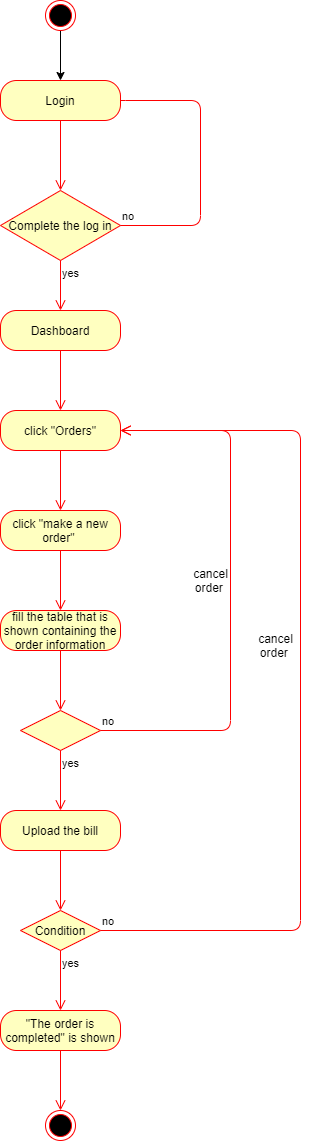

The diagram above was exported from draw.io. Its source (the exported page's mxGraphModel, read from the mxfile embedded in the PNG):
<mxGraphModel dx="868" dy="482" grid="1" gridSize="10" guides="1" tooltips="1" connect="1" arrows="1" fold="1" page="1" pageScale="1" pageWidth="1169" pageHeight="826" background="#ffffff" math="0" shadow="0">
  <root>
    <mxCell id="0" />
    <mxCell id="1" parent="0" />
    <mxCell id="wIVKSmhGmPSni4u1MhpQ-47" value="" style="edgeStyle=orthogonalEdgeStyle;rounded=0;orthogonalLoop=1;jettySize=auto;html=1;entryX=0.5;entryY=0;entryDx=0;entryDy=0;" edge="1" parent="1" source="wIVKSmhGmPSni4u1MhpQ-48" target="wIVKSmhGmPSni4u1MhpQ-52">
      <mxGeometry relative="1" as="geometry">
        <mxPoint x="410" y="400" as="targetPoint" />
      </mxGeometry>
    </mxCell>
    <mxCell id="wIVKSmhGmPSni4u1MhpQ-48" value="" style="ellipse;html=1;shape=endState;fillColor=#000000;strokeColor=#ff0000;" vertex="1" parent="1">
      <mxGeometry x="395" y="310" width="30" height="30" as="geometry" />
    </mxCell>
    <mxCell id="wIVKSmhGmPSni4u1MhpQ-49" value="Complete the log in" style="rhombus;whiteSpace=wrap;html=1;fillColor=#ffffc0;strokeColor=#ff0000;" vertex="1" parent="1">
      <mxGeometry x="350" y="500" width="120" height="70" as="geometry" />
    </mxCell>
    <mxCell id="wIVKSmhGmPSni4u1MhpQ-50" value="no" style="edgeStyle=orthogonalEdgeStyle;html=1;align=left;verticalAlign=bottom;endArrow=open;endSize=8;strokeColor=#ff0000;entryX=1;entryY=0.25;entryDx=0;entryDy=0;exitX=1;exitY=0.5;exitDx=0;exitDy=0;" edge="1" parent="1" source="wIVKSmhGmPSni4u1MhpQ-49">
      <mxGeometry x="-1" relative="1" as="geometry">
        <mxPoint x="465" y="412.5" as="targetPoint" />
        <Array as="points">
          <mxPoint x="550" y="535" />
          <mxPoint x="550" y="410" />
          <mxPoint x="465" y="410" />
        </Array>
      </mxGeometry>
    </mxCell>
    <mxCell id="wIVKSmhGmPSni4u1MhpQ-51" value="yes" style="edgeStyle=orthogonalEdgeStyle;html=1;align=left;verticalAlign=top;endArrow=open;endSize=8;strokeColor=#ff0000;" edge="1" parent="1" source="wIVKSmhGmPSni4u1MhpQ-49">
      <mxGeometry x="-1" relative="1" as="geometry">
        <mxPoint x="410" y="620" as="targetPoint" />
      </mxGeometry>
    </mxCell>
    <mxCell id="wIVKSmhGmPSni4u1MhpQ-52" value="Login" style="rounded=1;whiteSpace=wrap;html=1;arcSize=40;fontColor=#000000;fillColor=#ffffc0;strokeColor=#ff0000;" vertex="1" parent="1">
      <mxGeometry x="350" y="390" width="120" height="40" as="geometry" />
    </mxCell>
    <mxCell id="wIVKSmhGmPSni4u1MhpQ-53" value="" style="edgeStyle=orthogonalEdgeStyle;html=1;verticalAlign=bottom;endArrow=open;endSize=8;strokeColor=#ff0000;entryX=0.5;entryY=0;entryDx=0;entryDy=0;" edge="1" parent="1" source="wIVKSmhGmPSni4u1MhpQ-52" target="wIVKSmhGmPSni4u1MhpQ-49">
      <mxGeometry relative="1" as="geometry">
        <mxPoint x="430" y="480" as="targetPoint" />
      </mxGeometry>
    </mxCell>
    <mxCell id="wIVKSmhGmPSni4u1MhpQ-54" value="Dashboard" style="rounded=1;whiteSpace=wrap;html=1;arcSize=40;fontColor=#000000;fillColor=#ffffc0;strokeColor=#ff0000;" vertex="1" parent="1">
      <mxGeometry x="350" y="620" width="120" height="40" as="geometry" />
    </mxCell>
    <mxCell id="wIVKSmhGmPSni4u1MhpQ-55" value="" style="edgeStyle=orthogonalEdgeStyle;html=1;verticalAlign=bottom;endArrow=open;endSize=8;strokeColor=#ff0000;" edge="1" parent="1" source="wIVKSmhGmPSni4u1MhpQ-54">
      <mxGeometry relative="1" as="geometry">
        <mxPoint x="410" y="720" as="targetPoint" />
      </mxGeometry>
    </mxCell>
    <mxCell id="wIVKSmhGmPSni4u1MhpQ-56" value="click &quot;Orders&quot;" style="rounded=1;whiteSpace=wrap;html=1;arcSize=40;fontColor=#000000;fillColor=#ffffc0;strokeColor=#ff0000;" vertex="1" parent="1">
      <mxGeometry x="350" y="720" width="120" height="40" as="geometry" />
    </mxCell>
    <mxCell id="wIVKSmhGmPSni4u1MhpQ-57" value="" style="edgeStyle=orthogonalEdgeStyle;html=1;verticalAlign=bottom;endArrow=open;endSize=8;strokeColor=#ff0000;" edge="1" parent="1" source="wIVKSmhGmPSni4u1MhpQ-56">
      <mxGeometry relative="1" as="geometry">
        <mxPoint x="410" y="820" as="targetPoint" />
      </mxGeometry>
    </mxCell>
    <mxCell id="wIVKSmhGmPSni4u1MhpQ-58" value="click &quot;make a new order&quot;&amp;nbsp;" style="rounded=1;whiteSpace=wrap;html=1;arcSize=40;fontColor=#000000;fillColor=#ffffc0;strokeColor=#ff0000;" vertex="1" parent="1">
      <mxGeometry x="350" y="820" width="120" height="40" as="geometry" />
    </mxCell>
    <mxCell id="wIVKSmhGmPSni4u1MhpQ-59" value="" style="edgeStyle=orthogonalEdgeStyle;html=1;verticalAlign=bottom;endArrow=open;endSize=8;strokeColor=#ff0000;" edge="1" parent="1" source="wIVKSmhGmPSni4u1MhpQ-58">
      <mxGeometry relative="1" as="geometry">
        <mxPoint x="410" y="920" as="targetPoint" />
      </mxGeometry>
    </mxCell>
    <mxCell id="wIVKSmhGmPSni4u1MhpQ-68" value="fill the table that is shown containing the order information" style="rounded=1;whiteSpace=wrap;html=1;arcSize=40;fontColor=#000000;fillColor=#ffffc0;strokeColor=#ff0000;" vertex="1" parent="1">
      <mxGeometry x="350" y="920" width="120" height="40" as="geometry" />
    </mxCell>
    <mxCell id="wIVKSmhGmPSni4u1MhpQ-69" value="" style="edgeStyle=orthogonalEdgeStyle;html=1;verticalAlign=bottom;endArrow=open;endSize=8;strokeColor=#ff0000;" edge="1" source="wIVKSmhGmPSni4u1MhpQ-68" parent="1">
      <mxGeometry relative="1" as="geometry">
        <mxPoint x="410" y="1020" as="targetPoint" />
      </mxGeometry>
    </mxCell>
    <mxCell id="wIVKSmhGmPSni4u1MhpQ-70" value="" style="rhombus;whiteSpace=wrap;html=1;fillColor=#ffffc0;strokeColor=#ff0000;" vertex="1" parent="1">
      <mxGeometry x="370" y="1020" width="80" height="40" as="geometry" />
    </mxCell>
    <mxCell id="wIVKSmhGmPSni4u1MhpQ-71" value="no" style="edgeStyle=orthogonalEdgeStyle;html=1;align=left;verticalAlign=bottom;endArrow=open;endSize=8;strokeColor=#ff0000;entryX=1;entryY=0.5;entryDx=0;entryDy=0;" edge="1" source="wIVKSmhGmPSni4u1MhpQ-70" parent="1" target="wIVKSmhGmPSni4u1MhpQ-56">
      <mxGeometry x="-1" relative="1" as="geometry">
        <mxPoint x="580" y="740" as="targetPoint" />
        <Array as="points">
          <mxPoint x="580" y="1040" />
          <mxPoint x="580" y="740" />
        </Array>
      </mxGeometry>
    </mxCell>
    <mxCell id="wIVKSmhGmPSni4u1MhpQ-72" value="yes" style="edgeStyle=orthogonalEdgeStyle;html=1;align=left;verticalAlign=top;endArrow=open;endSize=8;strokeColor=#ff0000;" edge="1" source="wIVKSmhGmPSni4u1MhpQ-70" parent="1">
      <mxGeometry x="-1" relative="1" as="geometry">
        <mxPoint x="410" y="1120" as="targetPoint" />
      </mxGeometry>
    </mxCell>
    <mxCell id="wIVKSmhGmPSni4u1MhpQ-74" value="cancel&lt;br&gt;order&amp;nbsp;" style="text;html=1;align=center;verticalAlign=middle;resizable=0;points=[];autosize=1;" vertex="1" parent="1">
      <mxGeometry x="535" y="875" width="50" height="30" as="geometry" />
    </mxCell>
    <mxCell id="wIVKSmhGmPSni4u1MhpQ-75" value="Upload the bill" style="rounded=1;whiteSpace=wrap;html=1;arcSize=40;fontColor=#000000;fillColor=#ffffc0;strokeColor=#ff0000;" vertex="1" parent="1">
      <mxGeometry x="350" y="1120" width="120" height="40" as="geometry" />
    </mxCell>
    <mxCell id="wIVKSmhGmPSni4u1MhpQ-76" value="" style="edgeStyle=orthogonalEdgeStyle;html=1;verticalAlign=bottom;endArrow=open;endSize=8;strokeColor=#ff0000;" edge="1" source="wIVKSmhGmPSni4u1MhpQ-75" parent="1">
      <mxGeometry relative="1" as="geometry">
        <mxPoint x="410" y="1220" as="targetPoint" />
      </mxGeometry>
    </mxCell>
    <mxCell id="wIVKSmhGmPSni4u1MhpQ-78" value="Condition" style="rhombus;whiteSpace=wrap;html=1;fillColor=#ffffc0;strokeColor=#ff0000;" vertex="1" parent="1">
      <mxGeometry x="370" y="1220" width="80" height="40" as="geometry" />
    </mxCell>
    <mxCell id="wIVKSmhGmPSni4u1MhpQ-79" value="no" style="edgeStyle=orthogonalEdgeStyle;html=1;align=left;verticalAlign=bottom;endArrow=open;endSize=8;strokeColor=#ff0000;" edge="1" source="wIVKSmhGmPSni4u1MhpQ-78" parent="1">
      <mxGeometry x="-1" relative="1" as="geometry">
        <mxPoint x="470" y="740" as="targetPoint" />
        <Array as="points">
          <mxPoint x="650" y="1240" />
          <mxPoint x="650" y="740" />
          <mxPoint x="470" y="740" />
        </Array>
      </mxGeometry>
    </mxCell>
    <mxCell id="wIVKSmhGmPSni4u1MhpQ-80" value="yes" style="edgeStyle=orthogonalEdgeStyle;html=1;align=left;verticalAlign=top;endArrow=open;endSize=8;strokeColor=#ff0000;" edge="1" source="wIVKSmhGmPSni4u1MhpQ-78" parent="1">
      <mxGeometry x="-1" relative="1" as="geometry">
        <mxPoint x="410" y="1320" as="targetPoint" />
      </mxGeometry>
    </mxCell>
    <mxCell id="wIVKSmhGmPSni4u1MhpQ-82" value="cancel&lt;br&gt;order&amp;nbsp;" style="text;html=1;align=center;verticalAlign=middle;resizable=0;points=[];autosize=1;" vertex="1" parent="1">
      <mxGeometry x="600" y="940" width="50" height="30" as="geometry" />
    </mxCell>
    <mxCell id="wIVKSmhGmPSni4u1MhpQ-83" value="&quot;The order is completed&quot; is shown" style="rounded=1;whiteSpace=wrap;html=1;arcSize=40;fontColor=#000000;fillColor=#ffffc0;strokeColor=#ff0000;" vertex="1" parent="1">
      <mxGeometry x="350" y="1320" width="120" height="40" as="geometry" />
    </mxCell>
    <mxCell id="wIVKSmhGmPSni4u1MhpQ-84" value="" style="edgeStyle=orthogonalEdgeStyle;html=1;verticalAlign=bottom;endArrow=open;endSize=8;strokeColor=#ff0000;" edge="1" source="wIVKSmhGmPSni4u1MhpQ-83" parent="1">
      <mxGeometry relative="1" as="geometry">
        <mxPoint x="410" y="1420" as="targetPoint" />
      </mxGeometry>
    </mxCell>
    <mxCell id="wIVKSmhGmPSni4u1MhpQ-85" value="" style="ellipse;html=1;shape=endState;fillColor=#000000;strokeColor=#ff0000;" vertex="1" parent="1">
      <mxGeometry x="395" y="1420" width="30" height="30" as="geometry" />
    </mxCell>
  </root>
</mxGraphModel>